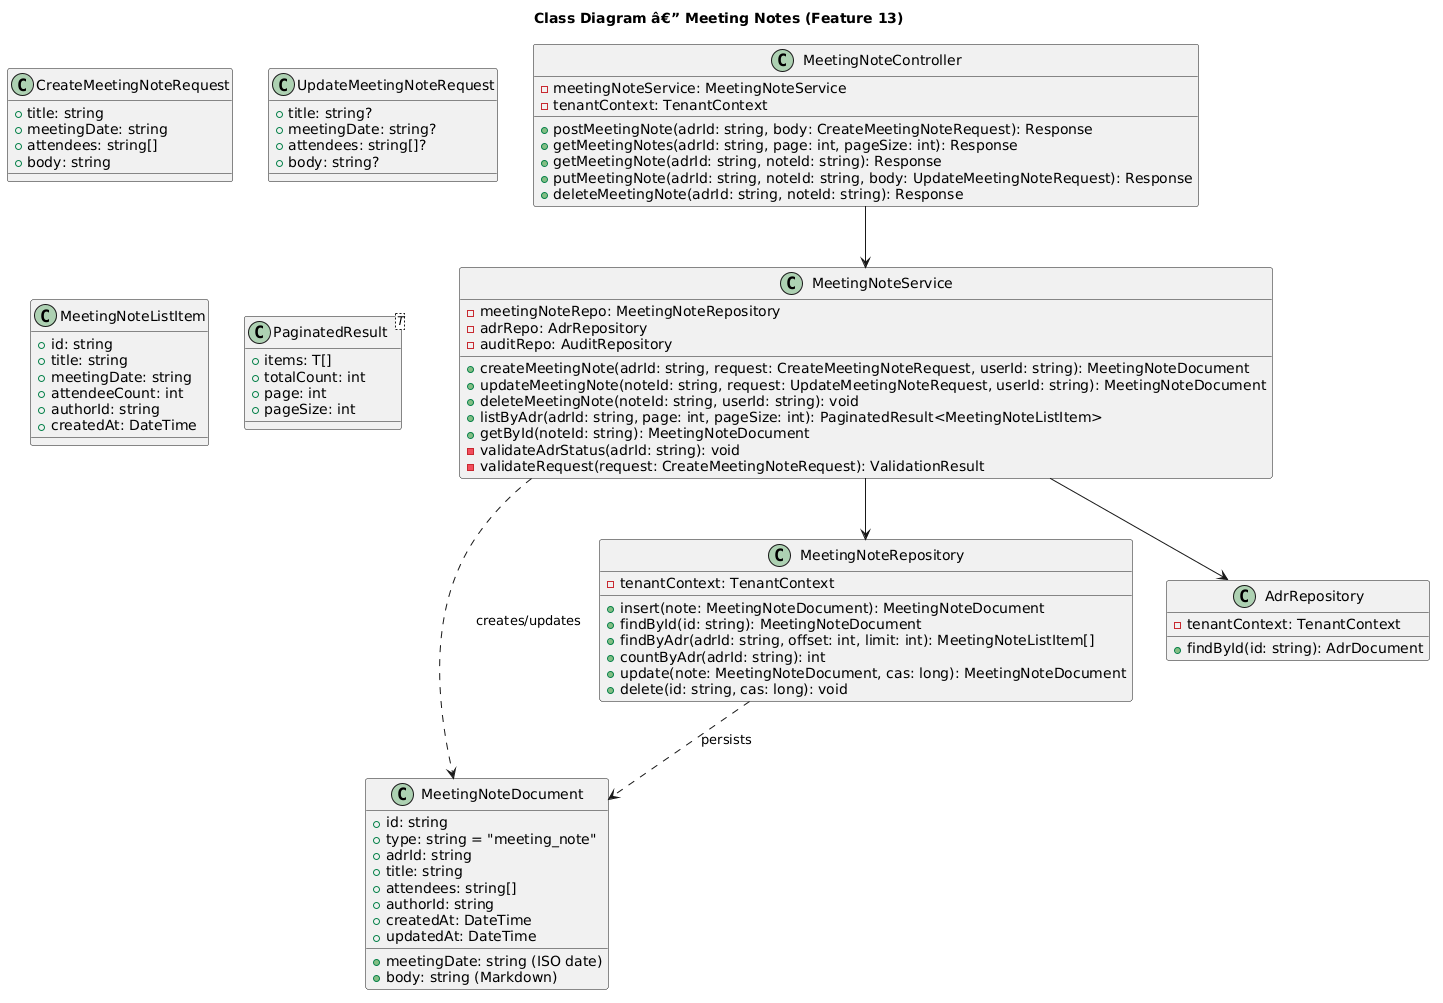

The diagram above was rendered by PlantUML. Its source (embedded in the PNG):
@startuml
title Class Diagram â€” Meeting Notes (Feature 13)

class MeetingNoteDocument {
    +id: string
    +type: string = "meeting_note"
    +adrId: string
    +title: string
    +meetingDate: string (ISO date)
    +attendees: string[]
    +body: string (Markdown)
    +authorId: string
    +createdAt: DateTime
    +updatedAt: DateTime
}

class CreateMeetingNoteRequest {
    +title: string
    +meetingDate: string
    +attendees: string[]
    +body: string
}

class UpdateMeetingNoteRequest {
    +title: string?
    +meetingDate: string?
    +attendees: string[]?
    +body: string?
}

class MeetingNoteListItem {
    +id: string
    +title: string
    +meetingDate: string
    +attendeeCount: int
    +authorId: string
    +createdAt: DateTime
}

class PaginatedResult<T> {
    +items: T[]
    +totalCount: int
    +page: int
    +pageSize: int
}

class MeetingNoteController {
    -meetingNoteService: MeetingNoteService
    -tenantContext: TenantContext
    +postMeetingNote(adrId: string, body: CreateMeetingNoteRequest): Response
    +getMeetingNotes(adrId: string, page: int, pageSize: int): Response
    +getMeetingNote(adrId: string, noteId: string): Response
    +putMeetingNote(adrId: string, noteId: string, body: UpdateMeetingNoteRequest): Response
    +deleteMeetingNote(adrId: string, noteId: string): Response
}

class MeetingNoteService {
    -meetingNoteRepo: MeetingNoteRepository
    -adrRepo: AdrRepository
    -auditRepo: AuditRepository
    +createMeetingNote(adrId: string, request: CreateMeetingNoteRequest, userId: string): MeetingNoteDocument
    +updateMeetingNote(noteId: string, request: UpdateMeetingNoteRequest, userId: string): MeetingNoteDocument
    +deleteMeetingNote(noteId: string, userId: string): void
    +listByAdr(adrId: string, page: int, pageSize: int): PaginatedResult<MeetingNoteListItem>
    +getById(noteId: string): MeetingNoteDocument
    -validateAdrStatus(adrId: string): void
    -validateRequest(request: CreateMeetingNoteRequest): ValidationResult
}

class MeetingNoteRepository {
    -tenantContext: TenantContext
    +insert(note: MeetingNoteDocument): MeetingNoteDocument
    +findById(id: string): MeetingNoteDocument
    +findByAdr(adrId: string, offset: int, limit: int): MeetingNoteListItem[]
    +countByAdr(adrId: string): int
    +update(note: MeetingNoteDocument, cas: long): MeetingNoteDocument
    +delete(id: string, cas: long): void
}

class AdrRepository {
    -tenantContext: TenantContext
    +findById(id: string): AdrDocument
}

MeetingNoteController --> MeetingNoteService
MeetingNoteService --> MeetingNoteRepository
MeetingNoteService --> AdrRepository
MeetingNoteService ..> MeetingNoteDocument : creates/updates
MeetingNoteRepository ..> MeetingNoteDocument : persists
@enduml